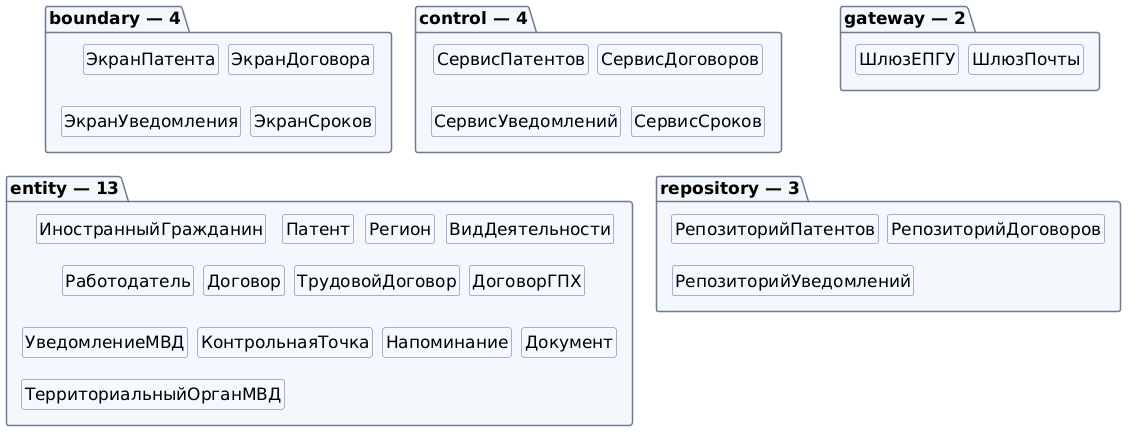

The diagram above was rendered by PlantUML. Its source (embedded in the PNG):
@startuml
' Классы проектирования: обзор слоёв BCE (лаб. 5)
' 26 классов: 4 boundary + 4 control + 13 entity + 3 repository + 2 gateway (DESIGN.md §6).
skinparam defaultFontName "DejaVu Sans"
skinparam shadowing false
skinparam defaultFontSize 17
skinparam nodesep 10
skinparam ranksep 22
skinparam ArrowColor #333333
skinparam package {
  BackgroundColor #F4F7FB
  BorderColor #6B7C93
  FontStyle bold
}
skinparam class {
  BackgroundColor #F4F8FF
  BorderColor #4A6FA5
}
hide empty members
hide circle
skinparam classAttributeIconSize 0

package "boundary — 4" as P_UI {
  class "ЭкранПатента" as B1
  class "ЭкранДоговора" as B2
  class "ЭкранУведомления" as B3
  class "ЭкранСроков" as B4
}

package "control — 4" as P_CTL {
  class "СервисПатентов" as C1
  class "СервисДоговоров" as C2
  class "СервисУведомлений" as C3
  class "СервисСроков" as C4
}

package "entity — 13" as P_ENT {
  class "ИностранныйГражданин" as E1
  class "Патент" as E2
  class "Регион" as E3
  class "ВидДеятельности" as E4
  class "Работодатель" as E5
  class "Договор" as E6
  class "ТрудовойДоговор" as E7
  class "ДоговорГПХ" as E8
  class "УведомлениеМВД" as E9
  class "КонтрольнаяТочка" as E10
  class "Напоминание" as E11
  class "Документ" as E12
  class "ТерриториальныйОрганМВД" as E13
}

package "repository — 3" as P_REP {
  class "РепозиторийПатентов" as R1
  class "РепозиторийДоговоров" as R2
  class "РепозиторийУведомлений" as R3
}

package "gateway — 2" as P_GW {
  class "ШлюзЕПГУ" as G1
  class "ШлюзПочты" as G2
}
@enduml